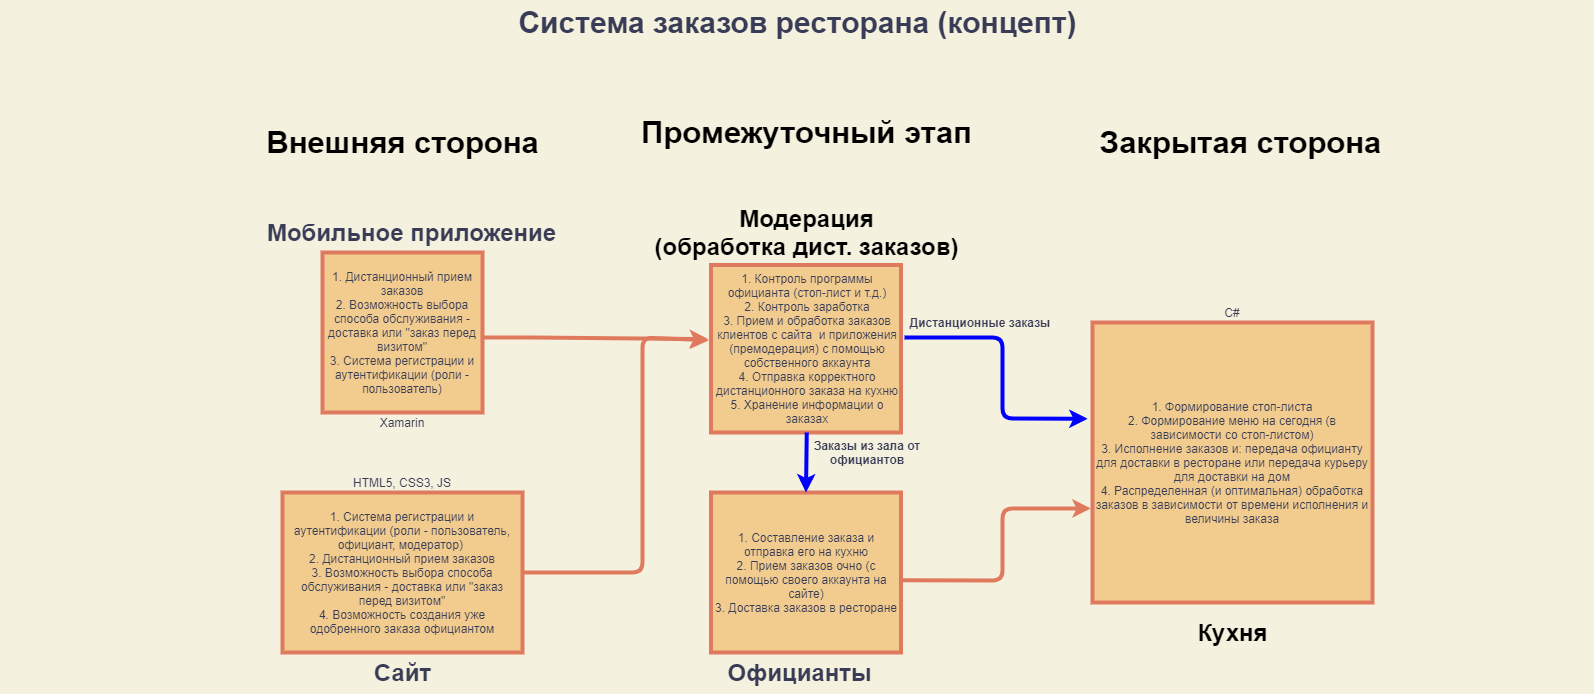

The diagram above was exported from draw.io. Its source (the exported page's mxGraphModel, read from the mxfile embedded in the PNG):
<mxGraphModel dx="2966" dy="1646" grid="1" gridSize="10" guides="1" tooltips="1" connect="1" arrows="1" fold="1" page="1" pageScale="1.5" pageWidth="1169" pageHeight="826" background="#F4F1DE" math="0" shadow="0">
  <root>
    <mxCell id="0" style=";html=1;" />
    <mxCell id="1" style=";html=1;" parent="0" />
    <mxCell id="10b056a9c633e61c-30" value="&lt;font style=&quot;font-size: 30px&quot;&gt;Система заказов ресторана (концепт)&lt;/font&gt;" style="text;strokeColor=none;fillColor=none;html=1;fontSize=24;fontStyle=1;verticalAlign=middle;align=center;fontColor=#393C56;strokeWidth=4;shadow=0;sketch=0;" parent="1" vertex="1">
      <mxGeometry x="80" y="110" width="1590" height="40" as="geometry" />
    </mxCell>
    <mxCell id="_aWE6Db5gQG8L_PDtmwT-1" value="" style="rounded=0;whiteSpace=wrap;html=1;fillColor=#F2CC8F;strokeColor=#E07A5F;fontColor=#393C56;strokeWidth=4;shadow=0;sketch=0;" vertex="1" parent="1">
      <mxGeometry x="400" y="360" width="160" height="160" as="geometry" />
    </mxCell>
    <mxCell id="_aWE6Db5gQG8L_PDtmwT-2" value="" style="rounded=0;whiteSpace=wrap;html=1;fillColor=#F2CC8F;strokeColor=#E07A5F;fontColor=#393C56;strokeWidth=4;shadow=0;sketch=0;" vertex="1" parent="1">
      <mxGeometry x="360" y="600" width="240" height="160" as="geometry" />
    </mxCell>
    <mxCell id="_aWE6Db5gQG8L_PDtmwT-5" value="Мобильное приложение" style="text;strokeColor=none;fillColor=none;html=1;fontSize=24;fontStyle=1;verticalAlign=middle;align=center;fontColor=#393C56;strokeWidth=4;shadow=0;sketch=0;" vertex="1" parent="1">
      <mxGeometry x="300.00000000000006" y="320" width="378.08" height="40" as="geometry" />
    </mxCell>
    <mxCell id="_aWE6Db5gQG8L_PDtmwT-6" value="Сайт" style="text;strokeColor=none;fillColor=none;html=1;fontSize=24;fontStyle=1;verticalAlign=middle;align=center;fontColor=#393C56;strokeWidth=4;shadow=0;sketch=0;" vertex="1" parent="1">
      <mxGeometry x="430" y="760" width="100" height="40" as="geometry" />
    </mxCell>
    <mxCell id="_aWE6Db5gQG8L_PDtmwT-7" value="" style="rounded=0;whiteSpace=wrap;html=1;fillColor=#F2CC8F;strokeColor=#E07A5F;fontColor=#393C56;strokeWidth=4;shadow=0;sketch=0;" vertex="1" parent="1">
      <mxGeometry x="788.5" y="372.5" width="190" height="167.5" as="geometry" />
    </mxCell>
    <mxCell id="_aWE6Db5gQG8L_PDtmwT-8" value="" style="rounded=0;whiteSpace=wrap;html=1;fillColor=#F2CC8F;strokeColor=#E07A5F;fontColor=#393C56;strokeWidth=4;shadow=0;sketch=0;" vertex="1" parent="1">
      <mxGeometry x="788.5" y="600" width="190" height="160" as="geometry" />
    </mxCell>
    <mxCell id="_aWE6Db5gQG8L_PDtmwT-9" value="Официанты" style="text;strokeColor=none;fillColor=none;html=1;fontSize=24;fontStyle=1;verticalAlign=middle;align=center;fontColor=#393C56;strokeWidth=4;shadow=0;sketch=0;" vertex="1" parent="1">
      <mxGeometry x="788.5" y="760" width="177" height="40" as="geometry" />
    </mxCell>
    <mxCell id="_aWE6Db5gQG8L_PDtmwT-11" value="Модерация&lt;br&gt;(обработка дист. заказов)" style="text;strokeColor=none;fillColor=none;html=1;fontSize=24;fontStyle=1;verticalAlign=middle;align=center;rounded=0;sketch=0;strokeWidth=4;shadow=0;" vertex="1" parent="1">
      <mxGeometry x="714" y="304" width="340.5" height="72" as="geometry" />
    </mxCell>
    <mxCell id="_aWE6Db5gQG8L_PDtmwT-12" value="&lt;div&gt;1. Контроль программы официанта (стоп-лист и т.д.)&lt;/div&gt;&lt;div&gt;2. Контроль заработка&lt;/div&gt;&lt;div&gt;3. Прием и обработка заказов клиентов с сайта&amp;nbsp; и приложения (премодерация) с помощью собственного аккаунта&lt;/div&gt;&lt;div&gt;4. Отправка корректного дистанционного заказа на кухню&lt;/div&gt;&lt;div&gt;5. Хранение информации о заказах&lt;/div&gt;" style="text;html=1;strokeColor=none;fillColor=none;align=center;verticalAlign=middle;whiteSpace=wrap;rounded=0;sketch=0;fontColor=#393C56;strokeWidth=4;shadow=0;" vertex="1" parent="1">
      <mxGeometry x="788.5" y="372.5" width="191.5" height="167.5" as="geometry" />
    </mxCell>
    <mxCell id="_aWE6Db5gQG8L_PDtmwT-13" value="1. Дистанционный прием заказов&lt;br&gt;2. Возможность выбора способа обслуживания - доставка или &quot;заказ перед визитом&quot;&lt;br&gt;3. Система регистрации и аутентификации (роли - пользователь)" style="text;html=1;strokeColor=none;fillColor=none;align=center;verticalAlign=middle;whiteSpace=wrap;rounded=0;sketch=0;fontColor=#393C56;strokeWidth=4;shadow=0;" vertex="1" parent="1">
      <mxGeometry x="400" y="360" width="160" height="160" as="geometry" />
    </mxCell>
    <mxCell id="_aWE6Db5gQG8L_PDtmwT-14" value="1. Система регистрации и аутентификации (роли - пользователь, официант, модератор)&amp;nbsp;&lt;br&gt;2. Дистанционный прием заказов&lt;br&gt;3. Возможность выбора способа обслуживания - доставка или &quot;заказ перед визитом&quot;&lt;br&gt;4. Возможность создания уже одобренного заказа официантом" style="text;html=1;strokeColor=none;fillColor=none;align=center;verticalAlign=middle;whiteSpace=wrap;rounded=0;sketch=0;fontColor=#393C56;strokeWidth=4;shadow=0;" vertex="1" parent="1">
      <mxGeometry x="360" y="600" width="240" height="160" as="geometry" />
    </mxCell>
    <mxCell id="_aWE6Db5gQG8L_PDtmwT-22" value="" style="endArrow=classic;html=1;strokeColor=#E07A5F;fillColor=#F2CC8F;fontColor=#393C56;entryX=-0.011;entryY=0.45;entryDx=0;entryDy=0;strokeWidth=4;entryPerimeter=0;shadow=0;sketch=0;" edge="1" parent="1" target="_aWE6Db5gQG8L_PDtmwT-12">
      <mxGeometry width="50" height="50" relative="1" as="geometry">
        <mxPoint x="600" y="680" as="sourcePoint" />
        <mxPoint x="670" y="680" as="targetPoint" />
        <Array as="points">
          <mxPoint x="720" y="680" />
          <mxPoint x="720" y="445" />
        </Array>
      </mxGeometry>
    </mxCell>
    <mxCell id="_aWE6Db5gQG8L_PDtmwT-23" value="" style="endArrow=classic;html=1;strokeColor=#E07A5F;fillColor=#F2CC8F;fontColor=#393C56;entryX=-0.015;entryY=0.442;entryDx=0;entryDy=0;strokeWidth=4;entryPerimeter=0;shadow=0;sketch=0;" edge="1" parent="1" target="_aWE6Db5gQG8L_PDtmwT-12">
      <mxGeometry width="50" height="50" relative="1" as="geometry">
        <mxPoint x="560" y="445" as="sourcePoint" />
        <mxPoint x="610" y="430" as="targetPoint" />
        <Array as="points">
          <mxPoint x="600" y="445" />
        </Array>
      </mxGeometry>
    </mxCell>
    <mxCell id="_aWE6Db5gQG8L_PDtmwT-24" value="1. Составление заказа и отправка его на кухню&lt;br&gt;2. Прием заказов очно (с помощью своего аккаунта на сайте)&lt;br&gt;3. Доставка заказов в ресторане" style="text;html=1;strokeColor=none;fillColor=none;align=center;verticalAlign=middle;whiteSpace=wrap;rounded=0;sketch=0;fontColor=#393C56;strokeWidth=4;shadow=0;" vertex="1" parent="1">
      <mxGeometry x="788.5" y="600" width="190" height="160" as="geometry" />
    </mxCell>
    <mxCell id="_aWE6Db5gQG8L_PDtmwT-26" value="Xamarin" style="text;html=1;strokeColor=none;fillColor=none;align=center;verticalAlign=middle;whiteSpace=wrap;rounded=0;sketch=0;fontColor=#393C56;strokeWidth=4;shadow=0;" vertex="1" parent="1">
      <mxGeometry x="430" y="520" width="100" height="20" as="geometry" />
    </mxCell>
    <mxCell id="_aWE6Db5gQG8L_PDtmwT-27" value="HTML5, CSS3, JS" style="text;html=1;strokeColor=none;fillColor=none;align=center;verticalAlign=middle;whiteSpace=wrap;rounded=0;sketch=0;fontColor=#393C56;strokeWidth=4;shadow=0;" vertex="1" parent="1">
      <mxGeometry x="410" y="580" width="140" height="20" as="geometry" />
    </mxCell>
    <mxCell id="_aWE6Db5gQG8L_PDtmwT-28" value="" style="endArrow=classic;html=1;fillColor=#F2CC8F;fontColor=#393C56;exitX=0.5;exitY=1;exitDx=0;exitDy=0;entryX=0.5;entryY=0;entryDx=0;entryDy=0;strokeWidth=4;strokeColor=#0000FF;shadow=0;sketch=0;" edge="1" parent="1" source="_aWE6Db5gQG8L_PDtmwT-12" target="_aWE6Db5gQG8L_PDtmwT-24">
      <mxGeometry width="50" height="50" relative="1" as="geometry">
        <mxPoint x="870" y="600" as="sourcePoint" />
        <mxPoint x="930" y="580" as="targetPoint" />
      </mxGeometry>
    </mxCell>
    <mxCell id="_aWE6Db5gQG8L_PDtmwT-29" value="" style="rounded=0;whiteSpace=wrap;html=1;sketch=0;strokeColor=#E07A5F;fillColor=#F2CC8F;fontColor=#393C56;strokeWidth=4;shadow=0;" vertex="1" parent="1">
      <mxGeometry x="1170" y="430" width="280" height="280" as="geometry" />
    </mxCell>
    <mxCell id="_aWE6Db5gQG8L_PDtmwT-30" value="&lt;font style=&quot;font-size: 31px&quot;&gt;Внешняя сторона&lt;/font&gt;" style="text;strokeColor=none;fillColor=none;html=1;fontSize=24;fontStyle=1;verticalAlign=middle;align=center;rounded=0;sketch=0;strokeWidth=4;shadow=0;" vertex="1" parent="1">
      <mxGeometry x="292.5" y="160" width="375" height="180" as="geometry" />
    </mxCell>
    <mxCell id="_aWE6Db5gQG8L_PDtmwT-31" value="&lt;font style=&quot;font-size: 31px&quot;&gt;Промежуточный этап&lt;/font&gt;" style="text;strokeColor=none;fillColor=none;html=1;fontSize=24;fontStyle=1;verticalAlign=middle;align=center;rounded=0;sketch=0;strokeWidth=4;shadow=0;" vertex="1" parent="1">
      <mxGeometry x="696" y="150" width="375" height="180" as="geometry" />
    </mxCell>
    <mxCell id="_aWE6Db5gQG8L_PDtmwT-32" value="&lt;font style=&quot;font-size: 31px&quot;&gt;Закрытая сторона&lt;/font&gt;" style="text;strokeColor=none;fillColor=none;html=1;fontSize=24;fontStyle=1;verticalAlign=middle;align=center;rounded=0;sketch=0;strokeWidth=4;shadow=0;" vertex="1" parent="1">
      <mxGeometry x="1130" y="160" width="375" height="180" as="geometry" />
    </mxCell>
    <mxCell id="_aWE6Db5gQG8L_PDtmwT-33" value="Кухня" style="text;strokeColor=none;fillColor=none;html=1;fontSize=24;fontStyle=1;verticalAlign=middle;align=center;rounded=0;sketch=0;strokeWidth=4;shadow=0;" vertex="1" parent="1">
      <mxGeometry x="1260" y="720" width="100" height="40" as="geometry" />
    </mxCell>
    <mxCell id="_aWE6Db5gQG8L_PDtmwT-34" value="1. Формирование стоп-листа&lt;br&gt;2. Формирование меню на сегодня (в зависимости со стоп-листом)&lt;br&gt;3. Исполнение заказов и: передача официанту для доставки в ресторане или передача курьеру для доставки на дом&lt;br&gt;4. Распределенная (и оптимальная) обработка заказов в зависимости от времени исполнения и величины заказа" style="text;html=1;strokeColor=none;fillColor=none;align=center;verticalAlign=middle;whiteSpace=wrap;rounded=0;sketch=0;fontColor=#393C56;strokeWidth=4;shadow=0;" vertex="1" parent="1">
      <mxGeometry x="1170" y="430" width="280" height="280" as="geometry" />
    </mxCell>
    <mxCell id="_aWE6Db5gQG8L_PDtmwT-35" value="" style="endArrow=classic;html=1;strokeColor=#E07A5F;strokeWidth=4;fillColor=#F2CC8F;fontColor=#393C56;exitX=1.002;exitY=0.549;exitDx=0;exitDy=0;exitPerimeter=0;entryX=-0.006;entryY=0.664;entryDx=0;entryDy=0;entryPerimeter=0;shadow=0;sketch=0;" edge="1" parent="1" source="_aWE6Db5gQG8L_PDtmwT-24" target="_aWE6Db5gQG8L_PDtmwT-34">
      <mxGeometry width="50" height="50" relative="1" as="geometry">
        <mxPoint x="1004.5" y="670" as="sourcePoint" />
        <mxPoint x="1054.5" y="620" as="targetPoint" />
        <Array as="points">
          <mxPoint x="1080" y="688" />
          <mxPoint x="1080" y="616" />
        </Array>
      </mxGeometry>
    </mxCell>
    <mxCell id="_aWE6Db5gQG8L_PDtmwT-36" value="С#" style="text;html=1;strokeColor=none;fillColor=none;align=center;verticalAlign=middle;whiteSpace=wrap;rounded=0;sketch=0;fontColor=#393C56;strokeWidth=4;shadow=0;" vertex="1" parent="1">
      <mxGeometry x="1290" y="410" width="40" height="20" as="geometry" />
    </mxCell>
    <mxCell id="_aWE6Db5gQG8L_PDtmwT-37" value="&lt;b&gt;Заказы из зала от официантов&lt;/b&gt;" style="text;html=1;strokeColor=none;fillColor=none;align=center;verticalAlign=middle;whiteSpace=wrap;rounded=0;sketch=0;fontColor=#393C56;rotation=0;strokeWidth=4;shadow=0;" vertex="1" parent="1">
      <mxGeometry x="870" y="550" width="150" height="20" as="geometry" />
    </mxCell>
    <mxCell id="_aWE6Db5gQG8L_PDtmwT-38" value="" style="endArrow=classic;html=1;strokeWidth=4;fillColor=#F2CC8F;fontColor=#393C56;entryX=-0.017;entryY=0.344;entryDx=0;entryDy=0;entryPerimeter=0;strokeColor=#0000FF;shadow=0;sketch=0;" edge="1" parent="1" target="_aWE6Db5gQG8L_PDtmwT-34">
      <mxGeometry width="50" height="50" relative="1" as="geometry">
        <mxPoint x="982" y="445" as="sourcePoint" />
        <mxPoint x="1062.5" y="410" as="targetPoint" />
        <Array as="points">
          <mxPoint x="1080" y="445" />
          <mxPoint x="1080" y="526" />
        </Array>
      </mxGeometry>
    </mxCell>
    <mxCell id="_aWE6Db5gQG8L_PDtmwT-39" value="&lt;b&gt;Дистанционные заказы&lt;/b&gt;" style="text;html=1;strokeColor=none;fillColor=none;align=center;verticalAlign=middle;whiteSpace=wrap;rounded=0;sketch=0;fontColor=#393C56;strokeWidth=4;shadow=0;" vertex="1" parent="1">
      <mxGeometry x="960" y="420" width="196" height="20" as="geometry" />
    </mxCell>
  </root>
</mxGraphModel>